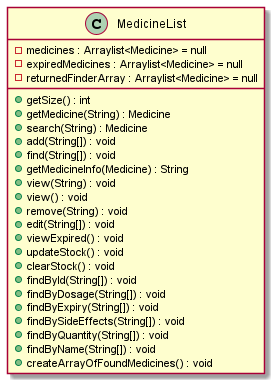

The diagram above was rendered by PlantUML. Its source (embedded in the PNG):
@startuml

class MedicineList {
-medicines : Arraylist<Medicine> = null
-expiredMedicines : Arraylist<Medicine> = null
-returnedFinderArray : Arraylist<Medicine> = null
+getSize() : int
+getMedicine(String) : Medicine
+search(String) : Medicine
+add(String[]) : void
+find(String[]) : void
+getMedicineInfo(Medicine) : String
+view(String) : void
+view() : void
+remove(String) : void
+edit(String[]) : void
+viewExpired() : void
+updateStock() : void
+clearStock() : void
+findById(String[]) : void
+findByDosage(String[]) : void
+findByExpiry(String[]) : void
+findBySideEffects(String[]) : void
+findByQuantity(String[]) : void
+findByName(String[]) : void
+createArrayOfFoundMedicines() : void
}

@enduml